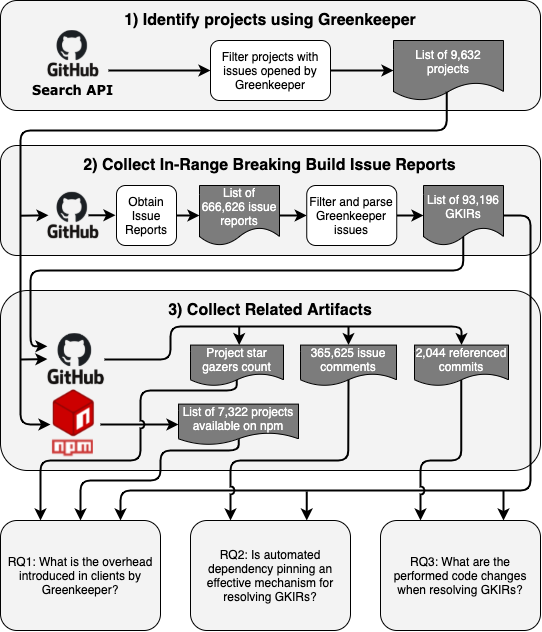

The diagram above was exported from draw.io. Its source (the exported page's mxGraphModel, read from the mxfile embedded in the PNG):
<mxGraphModel dx="2037" dy="1273" grid="1" gridSize="10" guides="1" tooltips="1" connect="1" arrows="1" fold="1" page="1" pageScale="1" pageWidth="1600" pageHeight="1600" math="0" shadow="0">
  <root>
    <mxCell id="0" />
    <mxCell id="1" parent="0" />
    <mxCell id="CRjdk1IRIA-HUVcr9TZZ-2" value="" style="rounded=1;whiteSpace=wrap;html=1;fillColor=#F3F3F3;" parent="1" vertex="1">
      <mxGeometry x="270" y="70" width="540" height="110" as="geometry" />
    </mxCell>
    <mxCell id="CRjdk1IRIA-HUVcr9TZZ-3" value="&lt;b&gt;&lt;font style=&quot;font-size: 16px&quot;&gt;1) Identify projects using Greenkeeper&lt;/font&gt;&lt;/b&gt;" style="text;html=1;strokeColor=none;fillColor=none;align=center;verticalAlign=middle;whiteSpace=wrap;rounded=0;" parent="1" vertex="1">
      <mxGeometry x="378.75" y="80" width="322.5" height="20" as="geometry" />
    </mxCell>
    <mxCell id="CRjdk1IRIA-HUVcr9TZZ-6" style="edgeStyle=orthogonalEdgeStyle;orthogonalLoop=1;jettySize=auto;html=1;entryX=0;entryY=0.5;entryDx=0;entryDy=0;rounded=1;strokeWidth=2;" parent="1" source="CRjdk1IRIA-HUVcr9TZZ-4" target="CRjdk1IRIA-HUVcr9TZZ-5" edge="1">
      <mxGeometry relative="1" as="geometry" />
    </mxCell>
    <mxCell id="CRjdk1IRIA-HUVcr9TZZ-4" value="Filter projects with issues opened by Greenkeeper" style="rounded=1;whiteSpace=wrap;html=1;fillColor=#FFFFFF;perimeterSpacing=0;" parent="1" vertex="1">
      <mxGeometry x="480" y="110" width="120" height="60" as="geometry" />
    </mxCell>
    <mxCell id="CRjdk1IRIA-HUVcr9TZZ-5" value="&lt;font color=&quot;#ffffff&quot;&gt;List of 9,632 projects&lt;/font&gt;" style="shape=document;whiteSpace=wrap;html=1;boundedLbl=1;fillColor=#7C7C7C;" parent="1" vertex="1">
      <mxGeometry x="663" y="110" width="110" height="60" as="geometry" />
    </mxCell>
    <mxCell id="CRjdk1IRIA-HUVcr9TZZ-8" style="edgeStyle=orthogonalEdgeStyle;rounded=1;orthogonalLoop=1;jettySize=auto;html=1;entryX=0;entryY=0.5;entryDx=0;entryDy=0;strokeWidth=2;" parent="1" target="CRjdk1IRIA-HUVcr9TZZ-4" edge="1">
      <mxGeometry relative="1" as="geometry">
        <mxPoint x="378" y="140" as="sourcePoint" />
      </mxGeometry>
    </mxCell>
    <mxCell id="CRjdk1IRIA-HUVcr9TZZ-9" value="" style="rounded=1;whiteSpace=wrap;html=1;fillColor=#F3F3F3;" parent="1" vertex="1">
      <mxGeometry x="270" y="215" width="540" height="110" as="geometry" />
    </mxCell>
    <mxCell id="CRjdk1IRIA-HUVcr9TZZ-10" value="&lt;b&gt;&lt;font style=&quot;font-size: 16px&quot;&gt;2) Collect In-Range Breaking Build Issue Reports&lt;/font&gt;&lt;/b&gt;" style="text;html=1;strokeColor=none;fillColor=none;align=center;verticalAlign=middle;whiteSpace=wrap;rounded=0;" parent="1" vertex="1">
      <mxGeometry x="349.37" y="225" width="381.25" height="20" as="geometry" />
    </mxCell>
    <mxCell id="CRjdk1IRIA-HUVcr9TZZ-23" style="edgeStyle=orthogonalEdgeStyle;rounded=1;orthogonalLoop=1;jettySize=auto;html=1;exitX=1;exitY=0.5;exitDx=0;exitDy=0;entryX=0;entryY=0.5;entryDx=0;entryDy=0;strokeWidth=2;" parent="1" source="CRjdk1IRIA-HUVcr9TZZ-12" target="CRjdk1IRIA-HUVcr9TZZ-13" edge="1">
      <mxGeometry relative="1" as="geometry" />
    </mxCell>
    <mxCell id="CRjdk1IRIA-HUVcr9TZZ-12" value="Obtain Issue Reports" style="rounded=1;whiteSpace=wrap;html=1;fillColor=#FFFFFF;perimeterSpacing=0;" parent="1" vertex="1">
      <mxGeometry x="386" y="255" width="60" height="60" as="geometry" />
    </mxCell>
    <mxCell id="CRjdk1IRIA-HUVcr9TZZ-24" style="edgeStyle=orthogonalEdgeStyle;rounded=1;orthogonalLoop=1;jettySize=auto;html=1;exitX=1;exitY=0.5;exitDx=0;exitDy=0;entryX=0;entryY=0.5;entryDx=0;entryDy=0;strokeWidth=2;" parent="1" source="CRjdk1IRIA-HUVcr9TZZ-13" target="CRjdk1IRIA-HUVcr9TZZ-17" edge="1">
      <mxGeometry relative="1" as="geometry" />
    </mxCell>
    <mxCell id="CRjdk1IRIA-HUVcr9TZZ-13" value="&lt;font color=&quot;#ffffff&quot;&gt;List of 666,626 issue reports&lt;/font&gt;" style="shape=document;whiteSpace=wrap;html=1;boundedLbl=1;fillColor=#7C7C7C;" parent="1" vertex="1">
      <mxGeometry x="469" y="255" width="80" height="60" as="geometry" />
    </mxCell>
    <mxCell id="CRjdk1IRIA-HUVcr9TZZ-25" style="edgeStyle=orthogonalEdgeStyle;rounded=1;orthogonalLoop=1;jettySize=auto;html=1;exitX=1;exitY=0.5;exitDx=0;exitDy=0;entryX=0;entryY=0.5;entryDx=0;entryDy=0;strokeWidth=2;" parent="1" source="CRjdk1IRIA-HUVcr9TZZ-17" target="CRjdk1IRIA-HUVcr9TZZ-18" edge="1">
      <mxGeometry relative="1" as="geometry" />
    </mxCell>
    <mxCell id="CRjdk1IRIA-HUVcr9TZZ-17" value="Filter and parse Greenkeeper issues" style="rounded=1;whiteSpace=wrap;html=1;fillColor=#FFFFFF;perimeterSpacing=0;" parent="1" vertex="1">
      <mxGeometry x="576.25" y="255" width="90" height="60" as="geometry" />
    </mxCell>
    <mxCell id="CRjdk1IRIA-HUVcr9TZZ-18" value="&lt;font color=&quot;#ffffff&quot;&gt;List of 93,196 GKIRs&lt;/font&gt;" style="shape=document;whiteSpace=wrap;html=1;boundedLbl=1;fillColor=#7C7C7C;" parent="1" vertex="1">
      <mxGeometry x="693" y="255" width="80" height="60" as="geometry" />
    </mxCell>
    <mxCell id="CRjdk1IRIA-HUVcr9TZZ-21" value="" style="shape=image;verticalLabelPosition=bottom;labelBackgroundColor=#ffffff;verticalAlign=top;aspect=fixed;imageAspect=0;image=data:image/png,(base64 omitted: 8700 chars);" parent="1" vertex="1">
      <mxGeometry x="316.9" y="261.8" width="52" height="46.39" as="geometry" />
    </mxCell>
    <mxCell id="CRjdk1IRIA-HUVcr9TZZ-35" value="" style="rounded=1;whiteSpace=wrap;html=1;fillColor=#F3F3F3;" parent="1" vertex="1">
      <mxGeometry x="270" y="360" width="540" height="180" as="geometry" />
    </mxCell>
    <mxCell id="CRjdk1IRIA-HUVcr9TZZ-36" value="&lt;b&gt;&lt;font style=&quot;font-size: 16px&quot;&gt;3) Collect Related Artifacts&lt;/font&gt;&lt;/b&gt;" style="text;html=1;strokeColor=none;fillColor=none;align=center;verticalAlign=middle;whiteSpace=wrap;rounded=0;" parent="1" vertex="1">
      <mxGeometry x="378.75" y="370" width="322.5" height="20" as="geometry" />
    </mxCell>
    <mxCell id="CRjdk1IRIA-HUVcr9TZZ-39" value="&lt;font color=&quot;#ffffff&quot;&gt;365,625 issue comments&lt;/font&gt;" style="shape=document;whiteSpace=wrap;html=1;boundedLbl=1;fillColor=#7C7C7C;" parent="1" vertex="1">
      <mxGeometry x="570" y="414.58" width="96" height="40.81" as="geometry" />
    </mxCell>
    <mxCell id="CRjdk1IRIA-HUVcr9TZZ-44" style="edgeStyle=orthogonalEdgeStyle;rounded=1;orthogonalLoop=1;jettySize=auto;html=1;entryX=0.5;entryY=0;entryDx=0;entryDy=0;strokeWidth=2;" parent="1" target="CRjdk1IRIA-HUVcr9TZZ-43" edge="1">
      <mxGeometry relative="1" as="geometry">
        <mxPoint x="374" y="429" as="sourcePoint" />
        <mxPoint x="718" y="417.5799999999999" as="targetPoint" />
        <Array as="points">
          <mxPoint x="440" y="429" />
          <mxPoint x="440" y="396" />
          <mxPoint x="731" y="396" />
        </Array>
      </mxGeometry>
    </mxCell>
    <mxCell id="CRjdk1IRIA-HUVcr9TZZ-42" value="" style="shape=image;verticalLabelPosition=bottom;labelBackgroundColor=#ffffff;verticalAlign=top;aspect=fixed;imageAspect=0;image=data:image/png,(base64 omitted: 8700 chars);" parent="1" vertex="1">
      <mxGeometry x="316.9" y="403" width="57.37" height="51.18" as="geometry" />
    </mxCell>
    <mxCell id="CRjdk1IRIA-HUVcr9TZZ-43" value="&lt;font color=&quot;#ffffff&quot;&gt;2,044 referenced commits&lt;/font&gt;" style="shape=document;whiteSpace=wrap;html=1;boundedLbl=1;fillColor=#7C7C7C;" parent="1" vertex="1">
      <mxGeometry x="684" y="414.58" width="94" height="40.81" as="geometry" />
    </mxCell>
    <mxCell id="CRjdk1IRIA-HUVcr9TZZ-45" value="" style="endArrow=classic;html=1;strokeWidth=2;entryX=0.5;entryY=0;entryDx=0;entryDy=0;" parent="1" target="CRjdk1IRIA-HUVcr9TZZ-39" edge="1">
      <mxGeometry width="50" height="50" relative="1" as="geometry">
        <mxPoint x="618" y="396" as="sourcePoint" />
        <mxPoint x="490" y="250" as="targetPoint" />
      </mxGeometry>
    </mxCell>
    <mxCell id="CRjdk1IRIA-HUVcr9TZZ-46" style="edgeStyle=orthogonalEdgeStyle;rounded=1;orthogonalLoop=1;jettySize=auto;html=1;entryX=0;entryY=0.25;entryDx=0;entryDy=0;strokeWidth=2;exitX=0.498;exitY=0.857;exitDx=0;exitDy=0;exitPerimeter=0;" parent="1" source="CRjdk1IRIA-HUVcr9TZZ-18" target="CRjdk1IRIA-HUVcr9TZZ-42" edge="1">
      <mxGeometry relative="1" as="geometry">
        <Array as="points">
          <mxPoint x="733" y="340" />
          <mxPoint x="300" y="340" />
          <mxPoint x="300" y="416" />
        </Array>
      </mxGeometry>
    </mxCell>
    <mxCell id="9KWfwtFY9RusJ1owCcB1-1" value="RQ1: What is the overhead introduced in clients by Greenkeeper?" style="rounded=1;whiteSpace=wrap;html=1;fillColor=#F3F3F3;" parent="1" vertex="1">
      <mxGeometry x="270" y="590" width="160" height="110" as="geometry" />
    </mxCell>
    <mxCell id="9KWfwtFY9RusJ1owCcB1-2" value="RQ2: Is automated dependency pinning an effective mechanism for resolving GKIRs?" style="rounded=1;whiteSpace=wrap;html=1;fillColor=#F3F3F3;" parent="1" vertex="1">
      <mxGeometry x="460" y="590" width="160" height="110" as="geometry" />
    </mxCell>
    <mxCell id="9KWfwtFY9RusJ1owCcB1-3" value="RQ3: What are the performed code changes when resolving GKIRs?" style="rounded=1;whiteSpace=wrap;html=1;fillColor=#F3F3F3;" parent="1" vertex="1">
      <mxGeometry x="650" y="590" width="160" height="110" as="geometry" />
    </mxCell>
    <mxCell id="9KWfwtFY9RusJ1owCcB1-4" style="edgeStyle=orthogonalEdgeStyle;orthogonalLoop=1;jettySize=auto;html=1;entryX=0.75;entryY=0;entryDx=0;entryDy=0;rounded=1;strokeWidth=2;" parent="1" source="CRjdk1IRIA-HUVcr9TZZ-18" target="9KWfwtFY9RusJ1owCcB1-1" edge="1">
      <mxGeometry relative="1" as="geometry">
        <Array as="points">
          <mxPoint x="800" y="285" />
          <mxPoint x="800" y="560" />
          <mxPoint x="390" y="560" />
        </Array>
      </mxGeometry>
    </mxCell>
    <mxCell id="9KWfwtFY9RusJ1owCcB1-6" value="" style="endArrow=classic;html=1;strokeWidth=2;entryX=0.5;entryY=0;entryDx=0;entryDy=0;" parent="1" edge="1">
      <mxGeometry width="50" height="50" relative="1" as="geometry">
        <mxPoint x="576.25" y="561" as="sourcePoint" />
        <mxPoint x="576.25" y="590" as="targetPoint" />
      </mxGeometry>
    </mxCell>
    <mxCell id="9KWfwtFY9RusJ1owCcB1-7" value="" style="endArrow=classic;html=1;strokeWidth=2;entryX=0.5;entryY=0;entryDx=0;entryDy=0;" parent="1" edge="1">
      <mxGeometry width="50" height="50" relative="1" as="geometry">
        <mxPoint x="773" y="560" as="sourcePoint" />
        <mxPoint x="773" y="590" as="targetPoint" />
      </mxGeometry>
    </mxCell>
    <mxCell id="9KWfwtFY9RusJ1owCcB1-8" style="edgeStyle=orthogonalEdgeStyle;rounded=1;orthogonalLoop=1;jettySize=auto;html=1;entryX=0.25;entryY=0;entryDx=0;entryDy=0;strokeWidth=2;exitX=0.498;exitY=0.853;exitDx=0;exitDy=0;exitPerimeter=0;jumpStyle=arc;" parent="1" source="CRjdk1IRIA-HUVcr9TZZ-43" target="9KWfwtFY9RusJ1owCcB1-3" edge="1">
      <mxGeometry relative="1" as="geometry">
        <Array as="points">
          <mxPoint x="731" y="530" />
          <mxPoint x="690" y="530" />
        </Array>
      </mxGeometry>
    </mxCell>
    <mxCell id="9KWfwtFY9RusJ1owCcB1-9" style="edgeStyle=orthogonalEdgeStyle;rounded=1;jumpStyle=arc;orthogonalLoop=1;jettySize=auto;html=1;entryX=0.25;entryY=0;entryDx=0;entryDy=0;strokeWidth=2;jumpSize=6;exitX=0.499;exitY=0.85;exitDx=0;exitDy=0;exitPerimeter=0;" parent="1" source="CRjdk1IRIA-HUVcr9TZZ-39" target="9KWfwtFY9RusJ1owCcB1-2" edge="1">
      <mxGeometry relative="1" as="geometry">
        <Array as="points">
          <mxPoint x="618" y="530" />
          <mxPoint x="500" y="530" />
        </Array>
      </mxGeometry>
    </mxCell>
    <mxCell id="9KWfwtFY9RusJ1owCcB1-26" style="edgeStyle=orthogonalEdgeStyle;rounded=1;jumpStyle=arc;jumpSize=6;orthogonalLoop=1;jettySize=auto;html=1;entryX=0;entryY=0.5;entryDx=0;entryDy=0;strokeWidth=2;" parent="1" target="9KWfwtFY9RusJ1owCcB1-22" edge="1">
      <mxGeometry relative="1" as="geometry">
        <mxPoint x="370" y="494" as="sourcePoint" />
      </mxGeometry>
    </mxCell>
    <mxCell id="CRjdk1IRIA-HUVcr9TZZ-26" style="edgeStyle=orthogonalEdgeStyle;rounded=1;orthogonalLoop=1;jettySize=auto;html=1;strokeWidth=2;exitX=0.483;exitY=0.854;exitDx=0;exitDy=0;exitPerimeter=0;" parent="1" source="CRjdk1IRIA-HUVcr9TZZ-5" edge="1">
      <mxGeometry relative="1" as="geometry">
        <Array as="points">
          <mxPoint x="716" y="200" />
          <mxPoint x="290" y="200" />
          <mxPoint x="290" y="494" />
        </Array>
        <mxPoint x="320" y="494" as="targetPoint" />
      </mxGeometry>
    </mxCell>
    <mxCell id="9KWfwtFY9RusJ1owCcB1-18" value="" style="endArrow=classic;html=1;strokeWidth=2;entryX=0;entryY=0.5;entryDx=0;entryDy=0;" parent="1" target="CRjdk1IRIA-HUVcr9TZZ-42" edge="1">
      <mxGeometry width="50" height="50" relative="1" as="geometry">
        <mxPoint x="290" y="429" as="sourcePoint" />
        <mxPoint x="300" y="454.18" as="targetPoint" />
      </mxGeometry>
    </mxCell>
    <mxCell id="9KWfwtFY9RusJ1owCcB1-19" value="" style="endArrow=classic;html=1;strokeWidth=2;entryX=0;entryY=0.5;entryDx=0;entryDy=0;" parent="1" edge="1">
      <mxGeometry width="50" height="50" relative="1" as="geometry">
        <mxPoint x="290.1" y="285.2" as="sourcePoint" />
        <mxPoint x="318.0000000000001" y="284.79000000000013" as="targetPoint" />
      </mxGeometry>
    </mxCell>
    <mxCell id="9KWfwtFY9RusJ1owCcB1-24" style="edgeStyle=orthogonalEdgeStyle;rounded=1;jumpStyle=arc;jumpSize=6;orthogonalLoop=1;jettySize=auto;html=1;entryX=0.25;entryY=0;entryDx=0;entryDy=0;strokeWidth=2;exitX=0.498;exitY=0.839;exitDx=0;exitDy=0;exitPerimeter=0;" parent="1" source="9KWfwtFY9RusJ1owCcB1-20" target="9KWfwtFY9RusJ1owCcB1-1" edge="1">
      <mxGeometry relative="1" as="geometry">
        <Array as="points">
          <mxPoint x="506" y="460" />
          <mxPoint x="410" y="460" />
          <mxPoint x="410" y="530" />
          <mxPoint x="310" y="530" />
        </Array>
      </mxGeometry>
    </mxCell>
    <mxCell id="9KWfwtFY9RusJ1owCcB1-20" value="&lt;font color=&quot;#ffffff&quot;&gt;Project star gazers count&lt;/font&gt;" style="shape=document;whiteSpace=wrap;html=1;boundedLbl=1;fillColor=#7C7C7C;" parent="1" vertex="1">
      <mxGeometry x="460" y="414.58" width="93" height="40.81" as="geometry" />
    </mxCell>
    <mxCell id="9KWfwtFY9RusJ1owCcB1-21" value="" style="endArrow=classic;html=1;strokeWidth=2;entryX=0.5;entryY=0;entryDx=0;entryDy=0;" parent="1" edge="1">
      <mxGeometry width="50" height="50" relative="1" as="geometry">
        <mxPoint x="508.71" y="396" as="sourcePoint" />
        <mxPoint x="508.71" y="414.5799999999999" as="targetPoint" />
      </mxGeometry>
    </mxCell>
    <mxCell id="9KWfwtFY9RusJ1owCcB1-25" style="edgeStyle=orthogonalEdgeStyle;rounded=1;jumpStyle=arc;jumpSize=6;orthogonalLoop=1;jettySize=auto;html=1;entryX=0.5;entryY=0;entryDx=0;entryDy=0;strokeWidth=2;exitX=0.502;exitY=0.859;exitDx=0;exitDy=0;exitPerimeter=0;" parent="1" source="9KWfwtFY9RusJ1owCcB1-22" target="9KWfwtFY9RusJ1owCcB1-1" edge="1">
      <mxGeometry relative="1" as="geometry">
        <Array as="points">
          <mxPoint x="508" y="520" />
          <mxPoint x="430" y="520" />
          <mxPoint x="430" y="550" />
          <mxPoint x="350" y="550" />
        </Array>
      </mxGeometry>
    </mxCell>
    <mxCell id="9KWfwtFY9RusJ1owCcB1-22" value="&lt;font color=&quot;#ffffff&quot;&gt;List of 7,322 projects available on npm&lt;/font&gt;" style="shape=document;whiteSpace=wrap;html=1;boundedLbl=1;fillColor=#7C7C7C;" parent="1" vertex="1">
      <mxGeometry x="448" y="473.6" width="120" height="40.81" as="geometry" />
    </mxCell>
    <mxCell id="9KWfwtFY9RusJ1owCcB1-27" value="" style="shape=image;verticalLabelPosition=bottom;labelBackgroundColor=#ffffff;verticalAlign=top;aspect=fixed;imageAspect=0;image=data:image/png,(base64 omitted: 10712 chars);" parent="1" vertex="1">
      <mxGeometry x="322.09000000000003" y="459.40999999999997" width="47" height="47" as="geometry" />
    </mxCell>
    <mxCell id="9KWfwtFY9RusJ1owCcB1-29" value="" style="shape=image;verticalLabelPosition=bottom;labelBackgroundColor=#ffffff;verticalAlign=top;aspect=fixed;imageAspect=0;image=data:image/png,(base64 omitted: 1812 chars);" parent="1" vertex="1">
      <mxGeometry x="321.9" y="497" width="41" height="41" as="geometry" />
    </mxCell>
    <mxCell id="0n7DnmPkwYucJVOpIobU-2" value="" style="shape=image;verticalLabelPosition=bottom;labelBackgroundColor=#ffffff;verticalAlign=top;aspect=fixed;imageAspect=0;image=data:image/png,(base64 omitted: 8700 chars);" parent="1" vertex="1">
      <mxGeometry x="316.9" y="100" width="52" height="46.39" as="geometry" />
    </mxCell>
    <mxCell id="0n7DnmPkwYucJVOpIobU-3" value="&lt;b&gt;&lt;font style=&quot;font-size: 13px&quot; face=&quot;Verdana&quot;&gt;Search API&lt;/font&gt;&lt;/b&gt;" style="text;html=1;align=center;verticalAlign=middle;resizable=0;points=[];autosize=1;strokeColor=none;fontSize=10;" parent="1" vertex="1">
      <mxGeometry x="292" y="150" width="100" height="20" as="geometry" />
    </mxCell>
    <mxCell id="fU4B3aGfbuD_E_6WB72J-4" style="edgeStyle=orthogonalEdgeStyle;rounded=1;orthogonalLoop=1;jettySize=auto;html=1;exitX=1;exitY=0.5;exitDx=0;exitDy=0;entryX=0;entryY=0.5;entryDx=0;entryDy=0;strokeWidth=2;" edge="1" parent="1">
      <mxGeometry relative="1" as="geometry">
        <mxPoint x="358" y="284.79" as="sourcePoint" />
        <mxPoint x="385" y="284.79" as="targetPoint" />
      </mxGeometry>
    </mxCell>
  </root>
</mxGraphModel>